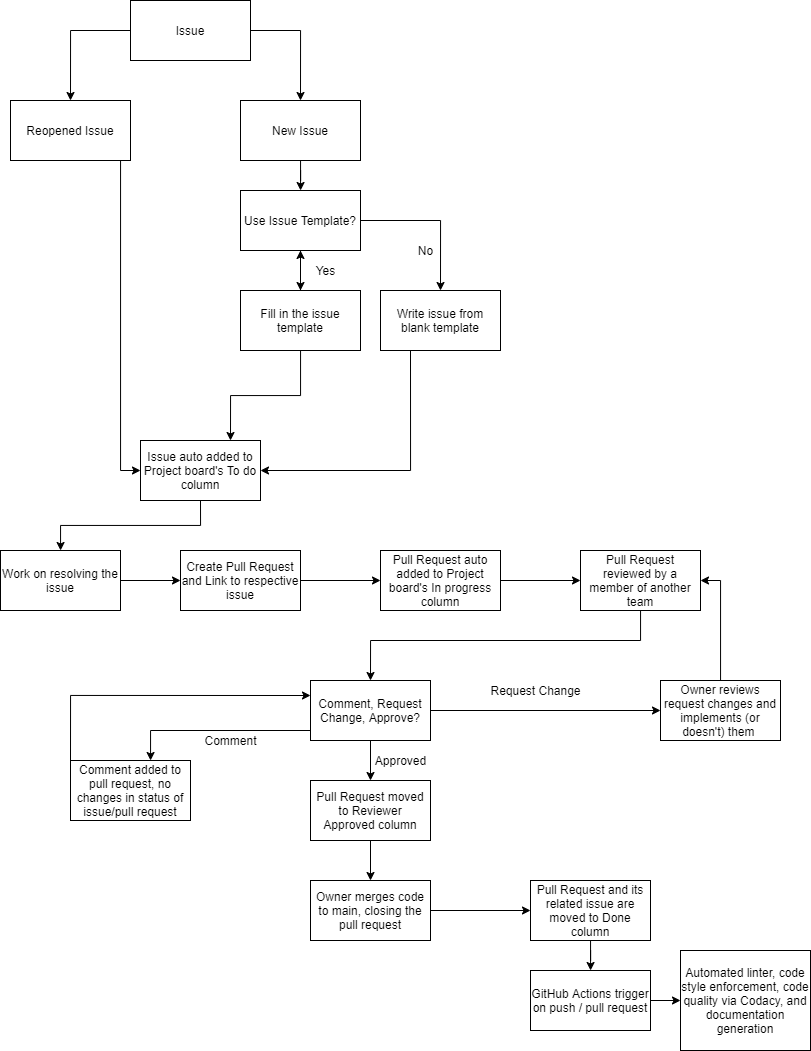

The diagram above was exported from draw.io. Its source (the exported page's mxGraphModel, read from the mxfile embedded in the PNG):
<mxGraphModel dx="871" dy="724" grid="1" gridSize="10" guides="1" tooltips="1" connect="1" arrows="1" fold="1" page="1" pageScale="1" pageWidth="850" pageHeight="1100" math="0" shadow="0">
  <root>
    <mxCell id="0" />
    <mxCell id="1" parent="0" />
    <mxCell id="8" style="edgeStyle=orthogonalEdgeStyle;rounded=0;orthogonalLoop=1;jettySize=auto;html=1;entryX=0.5;entryY=0;entryDx=0;entryDy=0;" edge="1" parent="1" source="3" target="7">
      <mxGeometry relative="1" as="geometry">
        <Array as="points">
          <mxPoint x="100" y="70" />
        </Array>
      </mxGeometry>
    </mxCell>
    <mxCell id="10" style="edgeStyle=orthogonalEdgeStyle;rounded=0;orthogonalLoop=1;jettySize=auto;html=1;entryX=0.5;entryY=0;entryDx=0;entryDy=0;" edge="1" parent="1" source="3" target="9">
      <mxGeometry relative="1" as="geometry">
        <Array as="points">
          <mxPoint x="330" y="70" />
        </Array>
      </mxGeometry>
    </mxCell>
    <mxCell id="3" value="Issue" style="whiteSpace=wrap;html=1;" vertex="1" parent="1">
      <mxGeometry x="160" y="40" width="120" height="60" as="geometry" />
    </mxCell>
    <mxCell id="12" style="edgeStyle=orthogonalEdgeStyle;rounded=0;orthogonalLoop=1;jettySize=auto;html=1;entryX=0;entryY=0.5;entryDx=0;entryDy=0;exitX=1;exitY=1;exitDx=0;exitDy=0;" edge="1" parent="1" source="7" target="11">
      <mxGeometry relative="1" as="geometry">
        <Array as="points">
          <mxPoint x="150" y="200" />
          <mxPoint x="150" y="510" />
        </Array>
      </mxGeometry>
    </mxCell>
    <mxCell id="7" value="Reopened Issue" style="whiteSpace=wrap;html=1;" vertex="1" parent="1">
      <mxGeometry x="40" y="140" width="120" height="60" as="geometry" />
    </mxCell>
    <mxCell id="14" style="edgeStyle=orthogonalEdgeStyle;rounded=0;orthogonalLoop=1;jettySize=auto;html=1;" edge="1" parent="1" source="9" target="13">
      <mxGeometry relative="1" as="geometry" />
    </mxCell>
    <mxCell id="9" value="New Issue" style="whiteSpace=wrap;html=1;" vertex="1" parent="1">
      <mxGeometry x="270" y="140" width="120" height="60" as="geometry" />
    </mxCell>
    <mxCell id="33" style="edgeStyle=orthogonalEdgeStyle;rounded=0;orthogonalLoop=1;jettySize=auto;html=1;exitX=0.5;exitY=1;exitDx=0;exitDy=0;" edge="1" parent="1" source="11" target="32">
      <mxGeometry relative="1" as="geometry" />
    </mxCell>
    <mxCell id="11" value="Issue auto added to Project board's To do column" style="whiteSpace=wrap;html=1;" vertex="1" parent="1">
      <mxGeometry x="170" y="480" width="120" height="60" as="geometry" />
    </mxCell>
    <mxCell id="16" style="edgeStyle=orthogonalEdgeStyle;rounded=0;orthogonalLoop=1;jettySize=auto;html=1;entryX=0.5;entryY=0;entryDx=0;entryDy=0;" edge="1" parent="1" source="13" target="15">
      <mxGeometry relative="1" as="geometry" />
    </mxCell>
    <mxCell id="21" style="edgeStyle=orthogonalEdgeStyle;rounded=0;orthogonalLoop=1;jettySize=auto;html=1;entryX=0.5;entryY=0;entryDx=0;entryDy=0;" edge="1" parent="1" source="13">
      <mxGeometry relative="1" as="geometry">
        <mxPoint x="470" y="330" as="targetPoint" />
        <Array as="points">
          <mxPoint x="470" y="260" />
        </Array>
      </mxGeometry>
    </mxCell>
    <mxCell id="13" value="Use Issue Template?" style="whiteSpace=wrap;html=1;" vertex="1" parent="1">
      <mxGeometry x="270" y="230" width="120" height="60" as="geometry" />
    </mxCell>
    <mxCell id="18" value="" style="edgeStyle=orthogonalEdgeStyle;rounded=0;orthogonalLoop=1;jettySize=auto;html=1;" edge="1" parent="1" source="15" target="13">
      <mxGeometry relative="1" as="geometry" />
    </mxCell>
    <mxCell id="19" style="edgeStyle=orthogonalEdgeStyle;rounded=0;orthogonalLoop=1;jettySize=auto;html=1;entryX=0.75;entryY=0;entryDx=0;entryDy=0;" edge="1" parent="1" source="15" target="11">
      <mxGeometry relative="1" as="geometry" />
    </mxCell>
    <mxCell id="15" value="Fill in the issue template" style="whiteSpace=wrap;html=1;" vertex="1" parent="1">
      <mxGeometry x="270" y="330" width="120" height="60" as="geometry" />
    </mxCell>
    <mxCell id="17" value="Yes" style="text;html=1;align=center;verticalAlign=middle;resizable=0;points=[];autosize=1;strokeColor=none;" vertex="1" parent="1">
      <mxGeometry x="340" y="300" width="30" height="20" as="geometry" />
    </mxCell>
    <mxCell id="24" style="edgeStyle=orthogonalEdgeStyle;rounded=0;orthogonalLoop=1;jettySize=auto;html=1;exitX=0.25;exitY=1;exitDx=0;exitDy=0;entryX=1;entryY=0.5;entryDx=0;entryDy=0;" edge="1" parent="1" source="20" target="11">
      <mxGeometry relative="1" as="geometry" />
    </mxCell>
    <mxCell id="20" value="Write issue from blank template" style="whiteSpace=wrap;html=1;" vertex="1" parent="1">
      <mxGeometry x="410" y="330" width="120" height="60" as="geometry" />
    </mxCell>
    <mxCell id="22" value="No" style="text;html=1;align=center;verticalAlign=middle;resizable=0;points=[];autosize=1;strokeColor=none;" vertex="1" parent="1">
      <mxGeometry x="440" y="280" width="30" height="20" as="geometry" />
    </mxCell>
    <mxCell id="39" style="edgeStyle=orthogonalEdgeStyle;rounded=0;orthogonalLoop=1;jettySize=auto;html=1;" edge="1" parent="1" source="29" target="37">
      <mxGeometry relative="1" as="geometry" />
    </mxCell>
    <mxCell id="29" value="Pull Request auto added to Project board's In progress column" style="whiteSpace=wrap;html=1;" vertex="1" parent="1">
      <mxGeometry x="410" y="590" width="120" height="60" as="geometry" />
    </mxCell>
    <mxCell id="35" style="edgeStyle=orthogonalEdgeStyle;rounded=0;orthogonalLoop=1;jettySize=auto;html=1;" edge="1" parent="1" source="32" target="34">
      <mxGeometry relative="1" as="geometry" />
    </mxCell>
    <mxCell id="32" value="Work on resolving the issue" style="whiteSpace=wrap;html=1;" vertex="1" parent="1">
      <mxGeometry x="30" y="590" width="120" height="60" as="geometry" />
    </mxCell>
    <mxCell id="36" style="edgeStyle=orthogonalEdgeStyle;rounded=0;orthogonalLoop=1;jettySize=auto;html=1;entryX=0;entryY=0.5;entryDx=0;entryDy=0;" edge="1" parent="1" source="34" target="29">
      <mxGeometry relative="1" as="geometry" />
    </mxCell>
    <mxCell id="34" value="Create Pull Request and Link to respective issue" style="whiteSpace=wrap;html=1;" vertex="1" parent="1">
      <mxGeometry x="210" y="590" width="120" height="60" as="geometry" />
    </mxCell>
    <mxCell id="41" style="edgeStyle=orthogonalEdgeStyle;rounded=0;orthogonalLoop=1;jettySize=auto;html=1;entryX=0.5;entryY=0;entryDx=0;entryDy=0;" edge="1" parent="1" source="37" target="40">
      <mxGeometry relative="1" as="geometry">
        <Array as="points">
          <mxPoint x="670" y="680" />
          <mxPoint x="400" y="680" />
        </Array>
      </mxGeometry>
    </mxCell>
    <mxCell id="37" value="Pull Request reviewed by a member of another team" style="whiteSpace=wrap;html=1;" vertex="1" parent="1">
      <mxGeometry x="610" y="590" width="120" height="60" as="geometry" />
    </mxCell>
    <mxCell id="43" style="edgeStyle=orthogonalEdgeStyle;rounded=0;orthogonalLoop=1;jettySize=auto;html=1;" edge="1" parent="1" source="40" target="42">
      <mxGeometry relative="1" as="geometry">
        <Array as="points">
          <mxPoint x="180" y="770" />
        </Array>
      </mxGeometry>
    </mxCell>
    <mxCell id="50" style="edgeStyle=orthogonalEdgeStyle;rounded=0;orthogonalLoop=1;jettySize=auto;html=1;" edge="1" parent="1" source="40" target="49">
      <mxGeometry relative="1" as="geometry" />
    </mxCell>
    <mxCell id="55" style="edgeStyle=orthogonalEdgeStyle;rounded=0;orthogonalLoop=1;jettySize=auto;html=1;entryX=0.5;entryY=0;entryDx=0;entryDy=0;" edge="1" parent="1" source="40" target="54">
      <mxGeometry relative="1" as="geometry" />
    </mxCell>
    <mxCell id="40" value="Comment, Request Change, Approve?" style="whiteSpace=wrap;html=1;" vertex="1" parent="1">
      <mxGeometry x="340" y="720" width="120" height="60" as="geometry" />
    </mxCell>
    <mxCell id="47" style="edgeStyle=orthogonalEdgeStyle;rounded=0;orthogonalLoop=1;jettySize=auto;html=1;exitX=0;exitY=0;exitDx=0;exitDy=0;entryX=0;entryY=0.25;entryDx=0;entryDy=0;" edge="1" parent="1" source="42" target="40">
      <mxGeometry relative="1" as="geometry" />
    </mxCell>
    <mxCell id="42" value="Comment added to pull request, no changes in status of issue/pull request" style="whiteSpace=wrap;html=1;" vertex="1" parent="1">
      <mxGeometry x="100" y="800" width="120" height="60" as="geometry" />
    </mxCell>
    <mxCell id="44" value="Comment" style="text;html=1;align=center;verticalAlign=middle;resizable=0;points=[];autosize=1;strokeColor=none;" vertex="1" parent="1">
      <mxGeometry x="225" y="770" width="70" height="20" as="geometry" />
    </mxCell>
    <mxCell id="52" style="edgeStyle=orthogonalEdgeStyle;rounded=0;orthogonalLoop=1;jettySize=auto;html=1;entryX=1;entryY=0.5;entryDx=0;entryDy=0;" edge="1" parent="1" source="49" target="37">
      <mxGeometry relative="1" as="geometry" />
    </mxCell>
    <mxCell id="49" value="Owner reviews request changes and implements (or doesn't) them&amp;nbsp;" style="whiteSpace=wrap;html=1;" vertex="1" parent="1">
      <mxGeometry x="690" y="720" width="120" height="60" as="geometry" />
    </mxCell>
    <mxCell id="53" value="Request Change" style="text;html=1;align=center;verticalAlign=middle;resizable=0;points=[];autosize=1;strokeColor=none;" vertex="1" parent="1">
      <mxGeometry x="510" y="720" width="110" height="20" as="geometry" />
    </mxCell>
    <mxCell id="60" style="edgeStyle=orthogonalEdgeStyle;rounded=0;orthogonalLoop=1;jettySize=auto;html=1;" edge="1" parent="1" source="54" target="59">
      <mxGeometry relative="1" as="geometry" />
    </mxCell>
    <mxCell id="54" value="Pull Request moved to Reviewer Approved column" style="whiteSpace=wrap;html=1;" vertex="1" parent="1">
      <mxGeometry x="340" y="820" width="120" height="60" as="geometry" />
    </mxCell>
    <mxCell id="57" value="Approved" style="text;html=1;align=center;verticalAlign=middle;resizable=0;points=[];autosize=1;strokeColor=none;" vertex="1" parent="1">
      <mxGeometry x="395" y="790" width="70" height="20" as="geometry" />
    </mxCell>
    <mxCell id="62" style="edgeStyle=orthogonalEdgeStyle;rounded=0;orthogonalLoop=1;jettySize=auto;html=1;entryX=0;entryY=0.5;entryDx=0;entryDy=0;" edge="1" parent="1" source="59" target="61">
      <mxGeometry relative="1" as="geometry" />
    </mxCell>
    <mxCell id="59" value="Owner merges code to main, closing the pull request" style="whiteSpace=wrap;html=1;" vertex="1" parent="1">
      <mxGeometry x="340" y="920" width="120" height="60" as="geometry" />
    </mxCell>
    <mxCell id="64" style="edgeStyle=orthogonalEdgeStyle;rounded=0;orthogonalLoop=1;jettySize=auto;html=1;" edge="1" parent="1" source="61" target="63">
      <mxGeometry relative="1" as="geometry" />
    </mxCell>
    <mxCell id="61" value="Pull Request and its related issue are moved to Done column" style="whiteSpace=wrap;html=1;" vertex="1" parent="1">
      <mxGeometry x="560" y="920" width="120" height="60" as="geometry" />
    </mxCell>
    <mxCell id="66" style="edgeStyle=orthogonalEdgeStyle;rounded=0;orthogonalLoop=1;jettySize=auto;html=1;" edge="1" parent="1" source="63" target="65">
      <mxGeometry relative="1" as="geometry" />
    </mxCell>
    <mxCell id="63" value="GitHub Actions trigger on push / pull request" style="whiteSpace=wrap;html=1;" vertex="1" parent="1">
      <mxGeometry x="560" y="1010" width="120" height="60" as="geometry" />
    </mxCell>
    <mxCell id="65" value="Automated linter, code style enforcement, code quality via Codacy, and documentation generation" style="whiteSpace=wrap;html=1;" vertex="1" parent="1">
      <mxGeometry x="710" y="990" width="130" height="100" as="geometry" />
    </mxCell>
  </root>
</mxGraphModel>